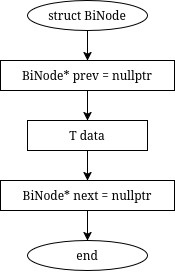

The diagram above was exported from draw.io. Its source (the exported page's mxGraphModel, read from the mxfile embedded in the PNG):
<mxGraphModel dx="-377" dy="-501" grid="1" gridSize="10" guides="1" tooltips="1" connect="1" arrows="1" fold="1" page="1" pageScale="1" pageWidth="850" pageHeight="1100" math="0" shadow="0">
  <root>
    <mxCell id="0" />
    <mxCell id="1" parent="0" />
    <mxCell id="wMTyb6-KVzNWYsJpBsUY-732" parent="1" style="ellipse;whiteSpace=wrap;html=1;" value="struct BiNode" vertex="1">
      <mxGeometry height="30" width="120" x="1310" y="1270" as="geometry" />
    </mxCell>
    <mxCell id="wMTyb6-KVzNWYsJpBsUY-733" parent="1" style="rounded=0;whiteSpace=wrap;html=1;" value="BiNode* prev = nullptr" vertex="1">
      <mxGeometry height="30" width="174" x="1283" y="1330" as="geometry" />
    </mxCell>
    <mxCell id="wMTyb6-KVzNWYsJpBsUY-734" parent="1" style="rounded=0;whiteSpace=wrap;html=1;" value="T data" vertex="1">
      <mxGeometry height="30" width="120" x="1310" y="1390" as="geometry" />
    </mxCell>
    <mxCell id="wMTyb6-KVzNWYsJpBsUY-735" parent="1" style="rounded=0;whiteSpace=wrap;html=1;" value="BiNode* next = nullptr" vertex="1">
      <mxGeometry height="30" width="174" x="1283" y="1450" as="geometry" />
    </mxCell>
    <mxCell id="wMTyb6-KVzNWYsJpBsUY-736" parent="1" style="ellipse;whiteSpace=wrap;html=1;" value="end" vertex="1">
      <mxGeometry height="30" width="120" x="1310" y="1510" as="geometry" />
    </mxCell>
    <mxCell id="wMTyb6-KVzNWYsJpBsUY-737" edge="1" parent="1" source="wMTyb6-KVzNWYsJpBsUY-732" style="endArrow=classic;html=1;rounded=0;exitX=0.5;exitY=1;exitDx=0;exitDy=0;entryX=0.5;entryY=0;entryDx=0;entryDy=0;" target="wMTyb6-KVzNWYsJpBsUY-733" value="">
      <mxGeometry relative="1" as="geometry" />
    </mxCell>
    <mxCell id="wMTyb6-KVzNWYsJpBsUY-738" edge="1" parent="1" source="wMTyb6-KVzNWYsJpBsUY-733" style="endArrow=classic;html=1;rounded=0;exitX=0.5;exitY=1;exitDx=0;exitDy=0;entryX=0.5;entryY=0;entryDx=0;entryDy=0;" target="wMTyb6-KVzNWYsJpBsUY-734" value="">
      <mxGeometry relative="1" as="geometry" />
    </mxCell>
    <mxCell id="wMTyb6-KVzNWYsJpBsUY-739" edge="1" parent="1" source="wMTyb6-KVzNWYsJpBsUY-734" style="endArrow=classic;html=1;rounded=0;exitX=0.5;exitY=1;exitDx=0;exitDy=0;entryX=0.5;entryY=0;entryDx=0;entryDy=0;" target="wMTyb6-KVzNWYsJpBsUY-735" value="">
      <mxGeometry relative="1" as="geometry" />
    </mxCell>
    <mxCell id="wMTyb6-KVzNWYsJpBsUY-740" edge="1" parent="1" source="wMTyb6-KVzNWYsJpBsUY-735" style="endArrow=classic;html=1;rounded=0;exitX=0.5;exitY=1;exitDx=0;exitDy=0;entryX=0.5;entryY=0;entryDx=0;entryDy=0;" target="wMTyb6-KVzNWYsJpBsUY-736" value="">
      <mxGeometry relative="1" as="geometry" />
    </mxCell>
  </root>
</mxGraphModel>